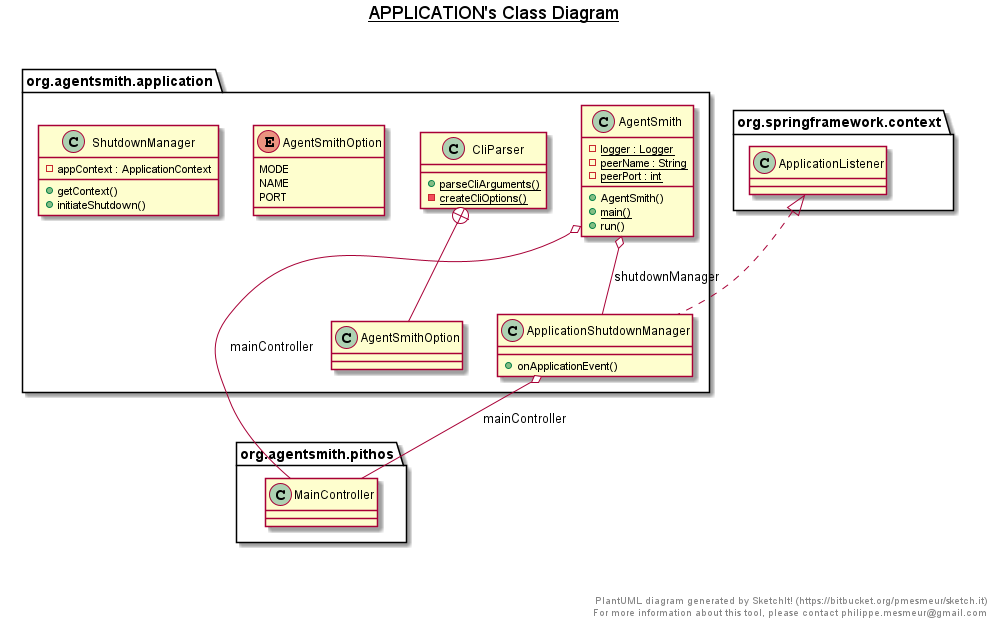

The diagram above was rendered by PlantUML. Its source (embedded in the PNG):
@startuml

title __APPLICATION's Class Diagram__\n


    namespace org.agentsmith.application {
      class org.agentsmith.application.AgentSmith {
          {static} - logger : Logger
          {static} - peerName : String
          {static} - peerPort : int
          + AgentSmith()
          {static} + main()
          + run()
      }
    }

    namespace org.agentsmith.application {
      class org.agentsmith.application.ApplicationShutdownManager {
          + onApplicationEvent()
      }
    }

    namespace org.agentsmith.application {
      class org.agentsmith.application.CliParser {
          {static} + parseCliArguments()
          {static} - createCliOptions()
      }
    }

    namespace org.agentsmith.application {
      enum AgentSmithOption {
        MODE
        NAME
        PORT
      }
    }

    namespace org.agentsmith.application {
      class org.agentsmith.application.ShutdownManager {
          - appContext : ApplicationContext
          + getContext()
          + initiateShutdown()
      }
    }
  

  org.agentsmith.application.AgentSmith o-- org.agentsmith.pithos.MainController : mainController
  org.agentsmith.application.AgentSmith o-- org.agentsmith.application.ApplicationShutdownManager : shutdownManager
  org.agentsmith.application.ApplicationShutdownManager .up.|> org.springframework.context.ApplicationListener
  org.agentsmith.application.ApplicationShutdownManager o-- org.agentsmith.pithos.MainController : mainController
  org.agentsmith.application.CliParser +-down- org.agentsmith.application.CliParser.AgentSmithOption


right footer


PlantUML diagram generated by SketchIt! (https://bitbucket.org/pmesmeur/sketch.it)
For more information about this tool, please contact philippe.mesmeur@gmail.com
endfooter

@enduml